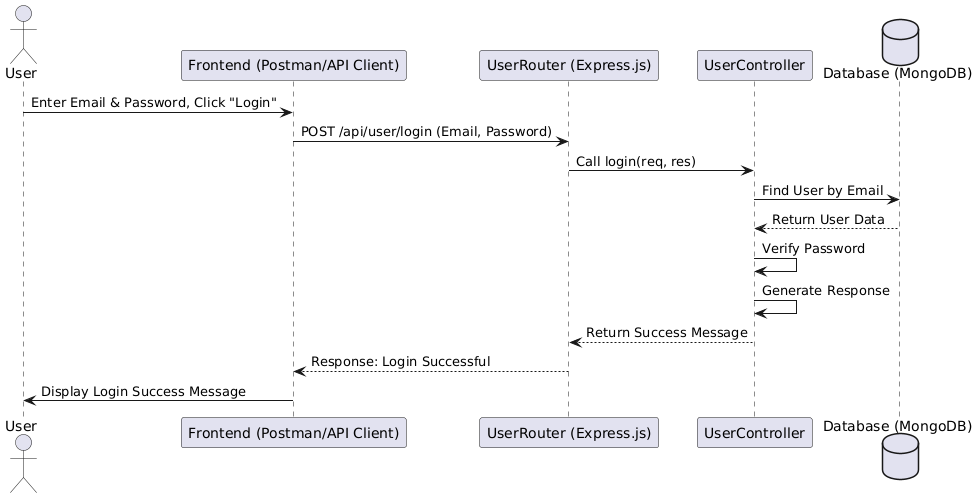

The diagram above was rendered by PlantUML. Its source (embedded in the PNG):
@startuml
actor User
participant "Frontend (Postman/API Client)" as FE
participant "UserRouter (Express.js)" as UR
participant "UserController" as UC
database "Database (MongoDB)" as DB

User -> FE: Enter Email & Password, Click "Login"
FE -> UR: POST /api/user/login (Email, Password)
UR -> UC: Call login(req, res)
UC -> DB: Find User by Email
DB --> UC: Return User Data
UC -> UC: Verify Password
UC -> UC: Generate Response
UC --> UR: Return Success Message
UR --> FE: Response: Login Successful
FE -> User: Display Login Success Message
@enduml